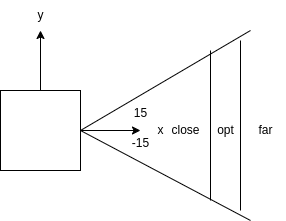

The diagram above was exported from draw.io. Its source (the exported page's mxGraphModel, read from the mxfile embedded in the PNG):
<mxGraphModel dx="467" dy="320" grid="1" gridSize="10" guides="1" tooltips="1" connect="1" arrows="1" fold="1" page="1" pageScale="1" pageWidth="850" pageHeight="1100" math="0" shadow="0">
  <root>
    <mxCell id="0" />
    <mxCell id="1" parent="0" />
    <mxCell id="Lrdkge96TfuHNmt5USHT-1" value="" style="whiteSpace=wrap;html=1;aspect=fixed;" vertex="1" parent="1">
      <mxGeometry x="300" y="340" width="80" height="80" as="geometry" />
    </mxCell>
    <mxCell id="Lrdkge96TfuHNmt5USHT-2" value="" style="endArrow=classic;html=1;rounded=0;exitX=0.5;exitY=0;exitDx=0;exitDy=0;" edge="1" parent="1" source="Lrdkge96TfuHNmt5USHT-1">
      <mxGeometry width="50" height="50" relative="1" as="geometry">
        <mxPoint x="400" y="370" as="sourcePoint" />
        <mxPoint x="340" y="280" as="targetPoint" />
      </mxGeometry>
    </mxCell>
    <mxCell id="Lrdkge96TfuHNmt5USHT-3" value="" style="endArrow=classic;html=1;rounded=0;exitX=1;exitY=0.5;exitDx=0;exitDy=0;" edge="1" parent="1" source="Lrdkge96TfuHNmt5USHT-1">
      <mxGeometry width="50" height="50" relative="1" as="geometry">
        <mxPoint x="560" y="410" as="sourcePoint" />
        <mxPoint x="440" y="380" as="targetPoint" />
      </mxGeometry>
    </mxCell>
    <mxCell id="Lrdkge96TfuHNmt5USHT-4" value="" style="endArrow=none;html=1;rounded=0;exitX=1;exitY=0.5;exitDx=0;exitDy=0;" edge="1" parent="1" source="Lrdkge96TfuHNmt5USHT-1">
      <mxGeometry width="50" height="50" relative="1" as="geometry">
        <mxPoint x="430" y="400" as="sourcePoint" />
        <mxPoint x="550" y="280" as="targetPoint" />
      </mxGeometry>
    </mxCell>
    <mxCell id="Lrdkge96TfuHNmt5USHT-6" value="" style="endArrow=none;html=1;rounded=0;exitX=1;exitY=0.5;exitDx=0;exitDy=0;" edge="1" parent="1" source="Lrdkge96TfuHNmt5USHT-1">
      <mxGeometry width="50" height="50" relative="1" as="geometry">
        <mxPoint x="425" y="400" as="sourcePoint" />
        <mxPoint x="550" y="470" as="targetPoint" />
      </mxGeometry>
    </mxCell>
    <mxCell id="Lrdkge96TfuHNmt5USHT-7" value="15" style="text;html=1;align=center;verticalAlign=middle;resizable=0;points=[];autosize=1;strokeColor=none;fillColor=none;" vertex="1" parent="1">
      <mxGeometry x="420" y="348" width="40" height="30" as="geometry" />
    </mxCell>
    <mxCell id="Lrdkge96TfuHNmt5USHT-8" value="-15" style="text;html=1;align=center;verticalAlign=middle;resizable=0;points=[];autosize=1;strokeColor=none;fillColor=none;" vertex="1" parent="1">
      <mxGeometry x="420" y="378" width="40" height="30" as="geometry" />
    </mxCell>
    <mxCell id="Lrdkge96TfuHNmt5USHT-10" value="y" style="text;html=1;align=center;verticalAlign=middle;resizable=0;points=[];autosize=1;strokeColor=none;fillColor=none;" vertex="1" parent="1">
      <mxGeometry x="325" y="250" width="30" height="30" as="geometry" />
    </mxCell>
    <mxCell id="Lrdkge96TfuHNmt5USHT-11" value="x" style="text;html=1;align=center;verticalAlign=middle;resizable=0;points=[];autosize=1;strokeColor=none;fillColor=none;" vertex="1" parent="1">
      <mxGeometry x="445" y="365" width="30" height="30" as="geometry" />
    </mxCell>
    <mxCell id="Lrdkge96TfuHNmt5USHT-13" value="" style="endArrow=none;html=1;rounded=0;" edge="1" parent="1">
      <mxGeometry width="50" height="50" relative="1" as="geometry">
        <mxPoint x="510" y="450" as="sourcePoint" />
        <mxPoint x="510" y="300" as="targetPoint" />
      </mxGeometry>
    </mxCell>
    <mxCell id="Lrdkge96TfuHNmt5USHT-14" value="" style="endArrow=none;html=1;rounded=0;" edge="1" parent="1">
      <mxGeometry width="50" height="50" relative="1" as="geometry">
        <mxPoint x="540" y="460" as="sourcePoint" />
        <mxPoint x="540" y="290" as="targetPoint" />
      </mxGeometry>
    </mxCell>
    <mxCell id="Lrdkge96TfuHNmt5USHT-15" value="far" style="text;html=1;align=center;verticalAlign=middle;resizable=0;points=[];autosize=1;strokeColor=none;fillColor=none;" vertex="1" parent="1">
      <mxGeometry x="545" y="365" width="40" height="30" as="geometry" />
    </mxCell>
    <mxCell id="Lrdkge96TfuHNmt5USHT-16" value="opt" style="text;html=1;align=center;verticalAlign=middle;resizable=0;points=[];autosize=1;strokeColor=none;fillColor=none;" vertex="1" parent="1">
      <mxGeometry x="505" y="365" width="40" height="30" as="geometry" />
    </mxCell>
    <mxCell id="Lrdkge96TfuHNmt5USHT-17" value="close" style="text;html=1;align=center;verticalAlign=middle;resizable=0;points=[];autosize=1;strokeColor=none;fillColor=none;" vertex="1" parent="1">
      <mxGeometry x="460" y="365" width="50" height="30" as="geometry" />
    </mxCell>
  </root>
</mxGraphModel>